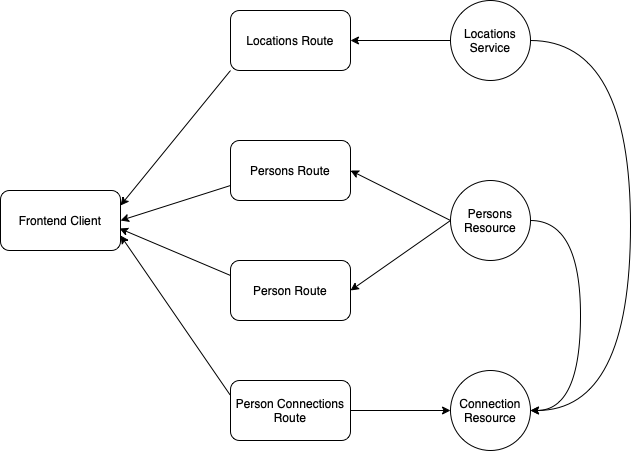

The diagram above was exported from draw.io. Its source (the exported page's mxGraphModel, read from the mxfile embedded in the PNG):
<mxGraphModel dx="786" dy="462" grid="1" gridSize="10" guides="1" tooltips="1" connect="1" arrows="1" fold="1" page="1" pageScale="1" pageWidth="850" pageHeight="1100" math="0" shadow="0">
  <root>
    <mxCell id="0" />
    <mxCell id="1" parent="0" />
    <mxCell id="6EzzCxrQFKW8IoVhPfZC-11" style="edgeStyle=orthogonalEdgeStyle;rounded=0;orthogonalLoop=1;jettySize=auto;html=1;exitX=0;exitY=0.5;exitDx=0;exitDy=0;entryX=1;entryY=0.5;entryDx=0;entryDy=0;" parent="1" source="6EzzCxrQFKW8IoVhPfZC-3" target="6EzzCxrQFKW8IoVhPfZC-7" edge="1">
      <mxGeometry relative="1" as="geometry" />
    </mxCell>
    <mxCell id="6EzzCxrQFKW8IoVhPfZC-3" value="Locations Service" style="ellipse;whiteSpace=wrap;html=1;aspect=fixed;" parent="1" vertex="1">
      <mxGeometry x="510" y="130" width="80" height="80" as="geometry" />
    </mxCell>
    <mxCell id="6EzzCxrQFKW8IoVhPfZC-12" style="rounded=0;orthogonalLoop=1;jettySize=auto;html=1;exitX=0;exitY=0.5;exitDx=0;exitDy=0;entryX=1;entryY=0.5;entryDx=0;entryDy=0;" parent="1" source="6EzzCxrQFKW8IoVhPfZC-4" target="6EzzCxrQFKW8IoVhPfZC-8" edge="1">
      <mxGeometry relative="1" as="geometry" />
    </mxCell>
    <mxCell id="6EzzCxrQFKW8IoVhPfZC-13" style="edgeStyle=none;rounded=0;orthogonalLoop=1;jettySize=auto;html=1;exitX=0;exitY=0.5;exitDx=0;exitDy=0;entryX=1;entryY=0.5;entryDx=0;entryDy=0;" parent="1" source="6EzzCxrQFKW8IoVhPfZC-4" target="6EzzCxrQFKW8IoVhPfZC-9" edge="1">
      <mxGeometry relative="1" as="geometry" />
    </mxCell>
    <mxCell id="6EzzCxrQFKW8IoVhPfZC-4" value="Persons Resource" style="ellipse;whiteSpace=wrap;html=1;aspect=fixed;" parent="1" vertex="1">
      <mxGeometry x="510" y="310" width="80" height="80" as="geometry" />
    </mxCell>
    <mxCell id="6EzzCxrQFKW8IoVhPfZC-19" style="rounded=0;orthogonalLoop=1;jettySize=auto;html=1;exitX=1;exitY=0.5;exitDx=0;exitDy=0;entryX=1;entryY=0.5;entryDx=0;entryDy=0;edgeStyle=orthogonalEdgeStyle;curved=1;endArrow=none;endFill=0;startArrow=classic;startFill=1;" parent="1" source="6EzzCxrQFKW8IoVhPfZC-5" target="6EzzCxrQFKW8IoVhPfZC-4" edge="1">
      <mxGeometry relative="1" as="geometry">
        <Array as="points">
          <mxPoint x="640" y="540" />
          <mxPoint x="640" y="350" />
        </Array>
      </mxGeometry>
    </mxCell>
    <mxCell id="6EzzCxrQFKW8IoVhPfZC-20" style="edgeStyle=orthogonalEdgeStyle;curved=1;rounded=0;orthogonalLoop=1;jettySize=auto;html=1;exitX=1;exitY=0.5;exitDx=0;exitDy=0;entryX=1;entryY=0.5;entryDx=0;entryDy=0;startArrow=classic;startFill=1;endArrow=none;endFill=0;" parent="1" source="6EzzCxrQFKW8IoVhPfZC-5" target="6EzzCxrQFKW8IoVhPfZC-3" edge="1">
      <mxGeometry relative="1" as="geometry">
        <Array as="points">
          <mxPoint x="690" y="540" />
          <mxPoint x="690" y="170" />
        </Array>
      </mxGeometry>
    </mxCell>
    <mxCell id="6EzzCxrQFKW8IoVhPfZC-5" value="Connection Resource" style="ellipse;whiteSpace=wrap;html=1;aspect=fixed;" parent="1" vertex="1">
      <mxGeometry x="510" y="500" width="80" height="80" as="geometry" />
    </mxCell>
    <mxCell id="6EzzCxrQFKW8IoVhPfZC-6" value="Frontend Client" style="rounded=1;whiteSpace=wrap;html=1;" parent="1" vertex="1">
      <mxGeometry x="60" y="320" width="120" height="60" as="geometry" />
    </mxCell>
    <mxCell id="6EzzCxrQFKW8IoVhPfZC-14" style="edgeStyle=none;rounded=0;orthogonalLoop=1;jettySize=auto;html=1;exitX=0;exitY=1;exitDx=0;exitDy=0;entryX=1;entryY=0.25;entryDx=0;entryDy=0;" parent="1" source="6EzzCxrQFKW8IoVhPfZC-7" target="6EzzCxrQFKW8IoVhPfZC-6" edge="1">
      <mxGeometry relative="1" as="geometry" />
    </mxCell>
    <mxCell id="6EzzCxrQFKW8IoVhPfZC-7" value="Locations Route" style="rounded=1;whiteSpace=wrap;html=1;" parent="1" vertex="1">
      <mxGeometry x="290" y="140" width="120" height="60" as="geometry" />
    </mxCell>
    <mxCell id="6EzzCxrQFKW8IoVhPfZC-15" style="edgeStyle=none;rounded=0;orthogonalLoop=1;jettySize=auto;html=1;exitX=0;exitY=0.75;exitDx=0;exitDy=0;entryX=1;entryY=0.5;entryDx=0;entryDy=0;" parent="1" source="6EzzCxrQFKW8IoVhPfZC-8" target="6EzzCxrQFKW8IoVhPfZC-6" edge="1">
      <mxGeometry relative="1" as="geometry" />
    </mxCell>
    <mxCell id="6EzzCxrQFKW8IoVhPfZC-8" value="Persons Route" style="rounded=1;whiteSpace=wrap;html=1;" parent="1" vertex="1">
      <mxGeometry x="290" y="270" width="120" height="60" as="geometry" />
    </mxCell>
    <mxCell id="6EzzCxrQFKW8IoVhPfZC-16" style="edgeStyle=none;rounded=0;orthogonalLoop=1;jettySize=auto;html=1;exitX=0;exitY=0.25;exitDx=0;exitDy=0;entryX=0.992;entryY=0.633;entryDx=0;entryDy=0;entryPerimeter=0;" parent="1" source="6EzzCxrQFKW8IoVhPfZC-9" target="6EzzCxrQFKW8IoVhPfZC-6" edge="1">
      <mxGeometry relative="1" as="geometry" />
    </mxCell>
    <mxCell id="6EzzCxrQFKW8IoVhPfZC-9" value="Person Route" style="rounded=1;whiteSpace=wrap;html=1;" parent="1" vertex="1">
      <mxGeometry x="290" y="390" width="120" height="60" as="geometry" />
    </mxCell>
    <mxCell id="6EzzCxrQFKW8IoVhPfZC-17" style="edgeStyle=none;rounded=0;orthogonalLoop=1;jettySize=auto;html=1;exitX=0;exitY=0.25;exitDx=0;exitDy=0;entryX=1;entryY=0.75;entryDx=0;entryDy=0;" parent="1" source="6EzzCxrQFKW8IoVhPfZC-10" target="6EzzCxrQFKW8IoVhPfZC-6" edge="1">
      <mxGeometry relative="1" as="geometry" />
    </mxCell>
    <mxCell id="6EzzCxrQFKW8IoVhPfZC-18" style="edgeStyle=none;rounded=0;orthogonalLoop=1;jettySize=auto;html=1;exitX=1;exitY=0.5;exitDx=0;exitDy=0;" parent="1" source="6EzzCxrQFKW8IoVhPfZC-10" target="6EzzCxrQFKW8IoVhPfZC-5" edge="1">
      <mxGeometry relative="1" as="geometry" />
    </mxCell>
    <mxCell id="6EzzCxrQFKW8IoVhPfZC-10" value="Person Connections Route" style="rounded=1;whiteSpace=wrap;html=1;" parent="1" vertex="1">
      <mxGeometry x="290" y="510" width="120" height="60" as="geometry" />
    </mxCell>
  </root>
</mxGraphModel>